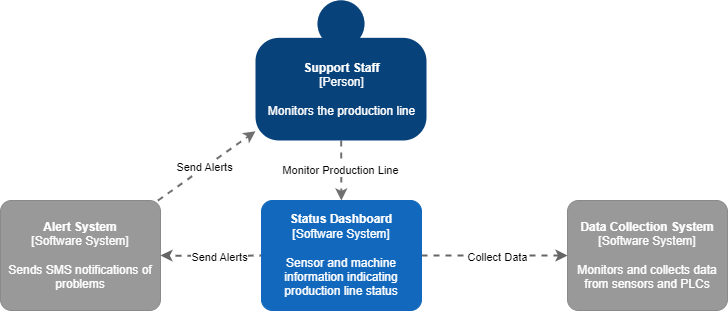

The diagram above was exported from draw.io. Its source (the exported page's mxGraphModel, read from the mxfile embedded in the PNG):
<mxGraphModel dx="1034" dy="412" grid="0" gridSize="10" guides="0" tooltips="1" connect="1" arrows="1" fold="1" page="1" pageScale="1" pageWidth="827" pageHeight="1169" math="0" shadow="0">
  <root>
    <mxCell id="0" />
    <mxCell id="1" parent="0" />
    <mxCell id="jk53wvajYcKSA50TNXrv-9" style="edgeStyle=orthogonalEdgeStyle;rounded=0;orthogonalLoop=1;jettySize=auto;html=1;dashed=1;strokeWidth=2;fillColor=#f5f5f5;strokeColor=#666666;" parent="1" target="lnmgxQ-TkLNhtuKLghFE-11" edge="1">
      <mxGeometry relative="1" as="geometry">
        <mxPoint x="338" y="295" as="sourcePoint" />
        <mxPoint x="273" y="295" as="targetPoint" />
      </mxGeometry>
    </mxCell>
    <mxCell id="eXa6Q_Jm8tZZluSrR1-K-6" value="Send Alerts" style="edgeLabel;html=1;align=center;verticalAlign=middle;resizable=0;points=[];" vertex="1" connectable="0" parent="jk53wvajYcKSA50TNXrv-9">
      <mxGeometry x="-0.1024" y="1" relative="1" as="geometry">
        <mxPoint as="offset" />
      </mxGeometry>
    </mxCell>
    <mxCell id="jk53wvajYcKSA50TNXrv-20" style="edgeStyle=none;rounded=0;orthogonalLoop=1;jettySize=auto;html=1;dashed=1;strokeColor=#666666;strokeWidth=2;fillColor=#f5f5f5;" parent="1" source="lnmgxQ-TkLNhtuKLghFE-13" target="lnmgxQ-TkLNhtuKLghFE-14" edge="1">
      <mxGeometry relative="1" as="geometry">
        <mxPoint x="563" y="295" as="targetPoint" />
        <mxPoint x="498" y="295" as="sourcePoint" />
      </mxGeometry>
    </mxCell>
    <mxCell id="eXa6Q_Jm8tZZluSrR1-K-5" value="Collect Data" style="edgeLabel;html=1;align=center;verticalAlign=middle;resizable=0;points=[];" vertex="1" connectable="0" parent="jk53wvajYcKSA50TNXrv-20">
      <mxGeometry x="0.0228" y="-1" relative="1" as="geometry">
        <mxPoint as="offset" />
      </mxGeometry>
    </mxCell>
    <mxCell id="lnmgxQ-TkLNhtuKLghFE-10" style="edgeStyle=none;rounded=0;orthogonalLoop=1;jettySize=auto;html=1;dashed=1;strokeColor=#707070;strokeWidth=2;fontColor=#707070;" parent="1" source="lnmgxQ-TkLNhtuKLghFE-11" target="lnmgxQ-TkLNhtuKLghFE-3" edge="1">
      <mxGeometry relative="1" as="geometry">
        <mxPoint x="258.7027027027027" y="240" as="sourcePoint" />
      </mxGeometry>
    </mxCell>
    <mxCell id="eXa6Q_Jm8tZZluSrR1-K-7" value="Send Alerts" style="edgeLabel;html=1;align=center;verticalAlign=middle;resizable=0;points=[];" vertex="1" connectable="0" parent="lnmgxQ-TkLNhtuKLghFE-10">
      <mxGeometry x="-0.0475" relative="1" as="geometry">
        <mxPoint as="offset" />
      </mxGeometry>
    </mxCell>
    <mxCell id="lnmgxQ-TkLNhtuKLghFE-9" style="edgeStyle=none;rounded=0;orthogonalLoop=1;jettySize=auto;html=1;dashed=1;strokeColor=#707070;strokeWidth=2;fontColor=#707070;" parent="1" source="lnmgxQ-TkLNhtuKLghFE-3" target="lnmgxQ-TkLNhtuKLghFE-13" edge="1">
      <mxGeometry relative="1" as="geometry">
        <mxPoint x="416.81081081081084" y="240" as="targetPoint" />
      </mxGeometry>
    </mxCell>
    <mxCell id="eXa6Q_Jm8tZZluSrR1-K-4" value="Monitor Production Line" style="edgeLabel;html=1;align=center;verticalAlign=middle;resizable=0;points=[];" vertex="1" connectable="0" parent="lnmgxQ-TkLNhtuKLghFE-9">
      <mxGeometry x="-0.0445" y="-1" relative="1" as="geometry">
        <mxPoint as="offset" />
      </mxGeometry>
    </mxCell>
    <object placeholders="1" c4Name="Support Staff" c4Type="Person" c4Description="Monitors the production line" label="&lt;b&gt;%c4Name%&lt;/b&gt;&lt;div&gt;[%c4Type%]&lt;/div&gt;&lt;br&gt;&lt;div&gt;%c4Description%&lt;/div&gt;" id="lnmgxQ-TkLNhtuKLghFE-3">
      <mxCell style="html=1;dashed=0;whitespace=wrap;fillColor=#08427b;strokeColor=none;fontColor=#ffffff;shape=mxgraph.c4.person;align=center;metaEdit=1;points=[[0.5,0,0],[1,0.5,0],[1,0.75,0],[0.75,1,0],[0.5,1,0],[0.25,1,0],[0,0.75,0],[0,0.5,0]];metaData={&quot;c4Type&quot;:{&quot;editable&quot;:false}};" parent="1" vertex="1">
        <mxGeometry x="328" y="40" width="171" height="140" as="geometry" />
      </mxCell>
    </object>
    <object placeholders="1" c4Name="Alert System" c4Type="Software System" c4Description="Sends SMS notifications of problems" label="&lt;b&gt;%c4Name%&lt;/b&gt;&lt;div&gt;[%c4Type%]&lt;/div&gt;&lt;br&gt;&lt;div&gt;%c4Description%&lt;/div&gt;" id="lnmgxQ-TkLNhtuKLghFE-11">
      <mxCell style="rounded=1;whiteSpace=wrap;html=1;labelBackgroundColor=none;fillColor=#999999;fontColor=#ffffff;align=center;arcSize=10;strokeColor=#8A8A8A;metaEdit=1;metaData={&quot;c4Type&quot;:{&quot;editable&quot;:false}};points=[[0.25,0,0],[0.5,0,0],[0.75,0,0],[1,0.25,0],[1,0.5,0],[1,0.75,0],[0.75,1,0],[0.5,1,0],[0.25,1,0],[0,0.75,0],[0,0.5,0],[0,0.25,0]];" parent="1" vertex="1">
        <mxGeometry x="73" y="240" width="160" height="110.00000000000001" as="geometry" />
      </mxCell>
    </object>
    <object placeholders="1" c4Name="Status Dashboard" c4Type="Software System" c4Description="Sensor and machine information indicating production line status" label="&lt;b&gt;%c4Name%&lt;/b&gt;&lt;div&gt;[%c4Type%]&lt;/div&gt;&lt;br&gt;&lt;div&gt;%c4Description%&lt;/div&gt;" link="data:page/id,7UhaJ9ljh7ebol46HkWr" id="lnmgxQ-TkLNhtuKLghFE-13">
      <mxCell style="rounded=1;whiteSpace=wrap;html=1;labelBackgroundColor=none;fillColor=#1168BD;fontColor=#ffffff;align=center;arcSize=10;strokeColor=#1168BD;metaEdit=1;metaData={&quot;c4Type&quot;:{&quot;editable&quot;:false}};points=[[0.25,0,0],[0.5,0,0],[0.75,0,0],[1,0.25,0],[1,0.5,0],[1,0.75,0],[0.75,1,0],[0.5,1,0],[0.25,1,0],[0,0.75,0],[0,0.5,0],[0,0.25,0]];" parent="1" vertex="1">
        <mxGeometry x="334" y="240" width="160" height="110.00000000000001" as="geometry" />
      </mxCell>
    </object>
    <object placeholders="1" c4Name="Data Collection System" c4Type="Software System" c4Description="Monitors and collects data from sensors and PLCs" label="&lt;b&gt;%c4Name%&lt;/b&gt;&lt;div&gt;[%c4Type%]&lt;/div&gt;&lt;br&gt;&lt;div&gt;%c4Description%&lt;/div&gt;" id="lnmgxQ-TkLNhtuKLghFE-14">
      <mxCell style="rounded=1;whiteSpace=wrap;html=1;labelBackgroundColor=none;fillColor=#999999;fontColor=#ffffff;align=center;arcSize=10;strokeColor=#8A8A8A;metaEdit=1;metaData={&quot;c4Type&quot;:{&quot;editable&quot;:false}};points=[[0.25,0,0],[0.5,0,0],[0.75,0,0],[1,0.25,0],[1,0.5,0],[1,0.75,0],[0.75,1,0],[0.5,1,0],[0.25,1,0],[0,0.75,0],[0,0.5,0],[0,0.25,0]];" parent="1" vertex="1">
        <mxGeometry x="640" y="240" width="160" height="110.00000000000001" as="geometry" />
      </mxCell>
    </object>
  </root>
</mxGraphModel>